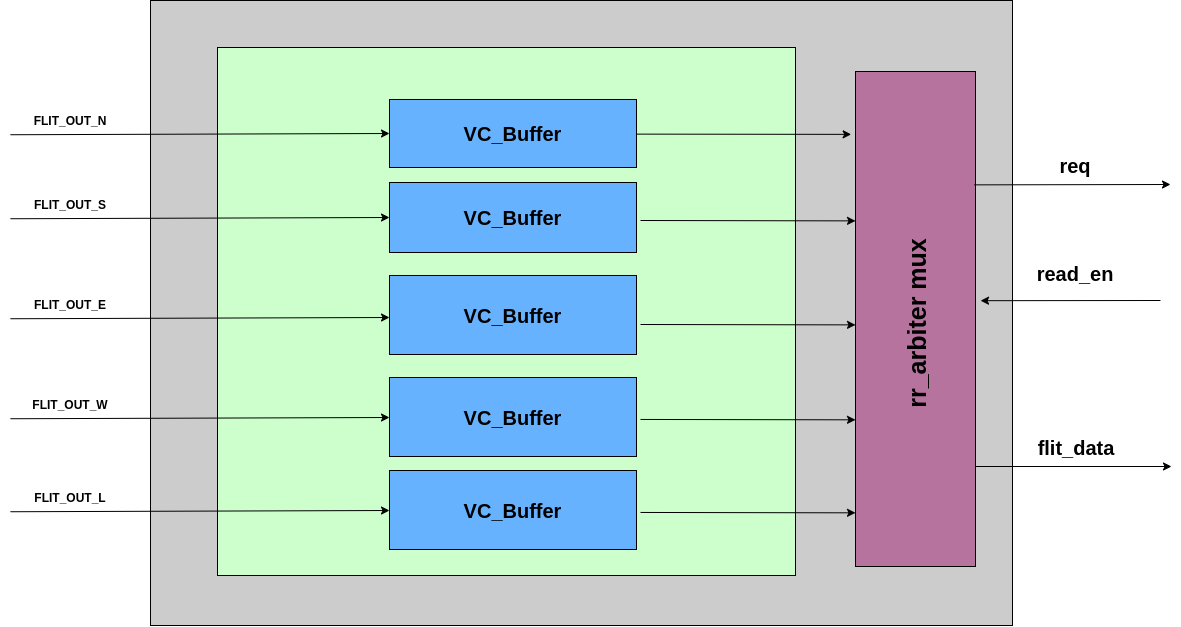

The diagram above was exported from draw.io. Its source (the exported page's mxGraphModel, read from the mxfile embedded in the PNG):
<mxGraphModel dx="3596" dy="1189" grid="1" gridSize="10" guides="1" tooltips="1" connect="1" arrows="1" fold="1" page="1" pageScale="1" pageWidth="1169" pageHeight="827" math="0" shadow="0">
  <root>
    <mxCell id="0" />
    <mxCell id="1" parent="0" />
    <mxCell id="AecZp_NocPIyPn6tWT6C-1" value="" style="rounded=0;whiteSpace=wrap;html=1;fillColor=#CCCCCC;" parent="1" vertex="1">
      <mxGeometry x="140" y="90" width="862" height="625" as="geometry" />
    </mxCell>
    <mxCell id="AecZp_NocPIyPn6tWT6C-2" value="" style="rounded=0;whiteSpace=wrap;html=1;fillColor=#CCFFCC;" parent="1" vertex="1">
      <mxGeometry x="207" y="137" width="578" height="528" as="geometry" />
    </mxCell>
    <mxCell id="AecZp_NocPIyPn6tWT6C-4" value="&lt;font style=&quot;font-size: 20px;&quot;&gt;&lt;b&gt;VC_Buffer&lt;/b&gt;&lt;/font&gt;" style="rounded=0;whiteSpace=wrap;html=1;fillColor=#66B2FF;" parent="1" vertex="1">
      <mxGeometry x="379" y="189" width="247" height="68" as="geometry" />
    </mxCell>
    <mxCell id="AecZp_NocPIyPn6tWT6C-5" value="&lt;font style=&quot;font-size: 20px;&quot;&gt;&lt;b&gt;VC_Buffer&lt;/b&gt;&lt;/font&gt;" style="rounded=0;whiteSpace=wrap;html=1;fillColor=#66B2FF;" parent="1" vertex="1">
      <mxGeometry x="379" y="272" width="247" height="70" as="geometry" />
    </mxCell>
    <mxCell id="AecZp_NocPIyPn6tWT6C-6" value="&lt;font style=&quot;font-size: 20px;&quot;&gt;&lt;b&gt;VC_Buffer&lt;/b&gt;&lt;/font&gt;" style="rounded=0;whiteSpace=wrap;html=1;fillColor=#66B2FF;" parent="1" vertex="1">
      <mxGeometry x="379" y="365" width="247" height="79" as="geometry" />
    </mxCell>
    <mxCell id="AecZp_NocPIyPn6tWT6C-7" value="&lt;font style=&quot;font-size: 20px;&quot;&gt;&lt;b&gt;VC_Buffer&lt;/b&gt;&lt;/font&gt;" style="rounded=0;whiteSpace=wrap;html=1;fillColor=#66B2FF;" parent="1" vertex="1">
      <mxGeometry x="379" y="467" width="247" height="79" as="geometry" />
    </mxCell>
    <mxCell id="AecZp_NocPIyPn6tWT6C-8" value="" style="rounded=0;whiteSpace=wrap;html=1;fillColor=#B5739D;" parent="1" vertex="1">
      <mxGeometry x="845" y="161" width="120" height="495" as="geometry" />
    </mxCell>
    <mxCell id="AecZp_NocPIyPn6tWT6C-9" value="&lt;font style=&quot;font-size: 25px;&quot;&gt;&lt;b&gt;rr_arbiter mux&lt;/b&gt;&lt;br&gt;&lt;/font&gt;" style="text;html=1;strokeColor=none;fillColor=none;align=center;verticalAlign=middle;whiteSpace=wrap;rounded=0;horizontal=0;fontSize=20;" parent="1" vertex="1">
      <mxGeometry x="875" y="231" width="60" height="365" as="geometry" />
    </mxCell>
    <mxCell id="DGHTJVDKxuihcHcvusqm-1" value="" style="endArrow=classic;html=1;rounded=0;exitX=1;exitY=0.25;exitDx=0;exitDy=0;entryX=0;entryY=0.5;entryDx=0;entryDy=0;" edge="1" parent="1" target="AecZp_NocPIyPn6tWT6C-4">
      <mxGeometry width="50" height="50" relative="1" as="geometry">
        <mxPoint y="224.24" as="sourcePoint" />
        <mxPoint x="255" y="226.0031578947369" as="targetPoint" />
      </mxGeometry>
    </mxCell>
    <mxCell id="DGHTJVDKxuihcHcvusqm-2" value="&lt;span&gt;FLIT_OUT_N&lt;/span&gt;" style="text;html=1;strokeColor=none;fillColor=none;align=center;verticalAlign=middle;whiteSpace=wrap;rounded=0;fontStyle=1" vertex="1" parent="1">
      <mxGeometry x="-10" y="196" width="140" height="30" as="geometry" />
    </mxCell>
    <mxCell id="DGHTJVDKxuihcHcvusqm-5" value="" style="endArrow=classic;html=1;rounded=0;exitX=1;exitY=0.25;exitDx=0;exitDy=0;entryX=0;entryY=0.5;entryDx=0;entryDy=0;" edge="1" parent="1">
      <mxGeometry width="50" height="50" relative="1" as="geometry">
        <mxPoint y="308.24" as="sourcePoint" />
        <mxPoint x="379" y="307" as="targetPoint" />
      </mxGeometry>
    </mxCell>
    <mxCell id="DGHTJVDKxuihcHcvusqm-6" value="&lt;span&gt;FLIT_OUT_S&lt;/span&gt;" style="text;html=1;strokeColor=none;fillColor=none;align=center;verticalAlign=middle;whiteSpace=wrap;rounded=0;fontStyle=1" vertex="1" parent="1">
      <mxGeometry x="-10" y="280" width="140" height="30" as="geometry" />
    </mxCell>
    <mxCell id="DGHTJVDKxuihcHcvusqm-7" value="" style="endArrow=classic;html=1;rounded=0;exitX=1;exitY=0.25;exitDx=0;exitDy=0;entryX=0;entryY=0.5;entryDx=0;entryDy=0;" edge="1" parent="1">
      <mxGeometry width="50" height="50" relative="1" as="geometry">
        <mxPoint y="408.24" as="sourcePoint" />
        <mxPoint x="379" y="407" as="targetPoint" />
      </mxGeometry>
    </mxCell>
    <mxCell id="DGHTJVDKxuihcHcvusqm-8" value="&lt;span&gt;FLIT_OUT_E&lt;/span&gt;" style="text;html=1;strokeColor=none;fillColor=none;align=center;verticalAlign=middle;whiteSpace=wrap;rounded=0;fontStyle=1" vertex="1" parent="1">
      <mxGeometry x="-10" y="380" width="140" height="30" as="geometry" />
    </mxCell>
    <mxCell id="DGHTJVDKxuihcHcvusqm-9" value="" style="endArrow=classic;html=1;rounded=0;exitX=1;exitY=0.25;exitDx=0;exitDy=0;entryX=0;entryY=0.5;entryDx=0;entryDy=0;" edge="1" parent="1">
      <mxGeometry width="50" height="50" relative="1" as="geometry">
        <mxPoint y="508.24" as="sourcePoint" />
        <mxPoint x="379" y="507" as="targetPoint" />
      </mxGeometry>
    </mxCell>
    <mxCell id="DGHTJVDKxuihcHcvusqm-10" value="&lt;span&gt;FLIT_OUT_W&lt;/span&gt;" style="text;html=1;strokeColor=none;fillColor=none;align=center;verticalAlign=middle;whiteSpace=wrap;rounded=0;fontStyle=1" vertex="1" parent="1">
      <mxGeometry x="-10" y="480" width="140" height="30" as="geometry" />
    </mxCell>
    <mxCell id="2XJ5ofWWPynOoRynppN4-1" value="" style="endArrow=classic;html=1;rounded=0;exitX=1;exitY=0.25;exitDx=0;exitDy=0;entryX=-0.036;entryY=0.127;entryDx=0;entryDy=0;entryPerimeter=0;" edge="1" parent="1" target="AecZp_NocPIyPn6tWT6C-8">
      <mxGeometry width="50" height="50" relative="1" as="geometry">
        <mxPoint x="626" y="223.62" as="sourcePoint" />
        <mxPoint x="1005" y="222.38" as="targetPoint" />
      </mxGeometry>
    </mxCell>
    <mxCell id="2XJ5ofWWPynOoRynppN4-3" value="" style="endArrow=classic;html=1;rounded=0;exitX=1;exitY=0.25;exitDx=0;exitDy=0;entryX=-0.036;entryY=0.127;entryDx=0;entryDy=0;entryPerimeter=0;" edge="1" parent="1">
      <mxGeometry width="50" height="50" relative="1" as="geometry">
        <mxPoint x="630" y="310" as="sourcePoint" />
        <mxPoint x="845" y="310.38" as="targetPoint" />
      </mxGeometry>
    </mxCell>
    <mxCell id="2XJ5ofWWPynOoRynppN4-4" value="" style="endArrow=classic;html=1;rounded=0;exitX=1;exitY=0.25;exitDx=0;exitDy=0;entryX=-0.036;entryY=0.127;entryDx=0;entryDy=0;entryPerimeter=0;" edge="1" parent="1">
      <mxGeometry width="50" height="50" relative="1" as="geometry">
        <mxPoint x="630" y="414" as="sourcePoint" />
        <mxPoint x="845" y="414.38" as="targetPoint" />
      </mxGeometry>
    </mxCell>
    <mxCell id="2XJ5ofWWPynOoRynppN4-5" value="" style="endArrow=classic;html=1;rounded=0;exitX=1;exitY=0.25;exitDx=0;exitDy=0;entryX=-0.036;entryY=0.127;entryDx=0;entryDy=0;entryPerimeter=0;" edge="1" parent="1">
      <mxGeometry width="50" height="50" relative="1" as="geometry">
        <mxPoint x="630" y="508.95000000000005" as="sourcePoint" />
        <mxPoint x="845" y="509.33000000000004" as="targetPoint" />
      </mxGeometry>
    </mxCell>
    <mxCell id="UCH9Il5rG--Ut0gEkvUe-1" value="" style="endArrow=classic;html=1;rounded=0;exitX=0.991;exitY=0.229;exitDx=0;exitDy=0;exitPerimeter=0;" edge="1" parent="1" source="AecZp_NocPIyPn6tWT6C-8">
      <mxGeometry width="50" height="50" relative="1" as="geometry">
        <mxPoint x="1030" y="320" as="sourcePoint" />
        <mxPoint x="1160" y="274" as="targetPoint" />
      </mxGeometry>
    </mxCell>
    <mxCell id="UCH9Il5rG--Ut0gEkvUe-2" value="&lt;font style=&quot;font-size: 20px;&quot;&gt;&lt;b&gt;req&lt;/b&gt;&lt;/font&gt;" style="text;html=1;strokeColor=none;fillColor=none;align=center;verticalAlign=middle;whiteSpace=wrap;rounded=0;" vertex="1" parent="1">
      <mxGeometry x="1020" y="238" width="90" height="34" as="geometry" />
    </mxCell>
    <mxCell id="L5Em9J6-C4N_nm1R3FNQ-1" value="" style="endArrow=classic;html=1;rounded=0;exitX=0.991;exitY=0.229;exitDx=0;exitDy=0;exitPerimeter=0;" edge="1" parent="1">
      <mxGeometry width="50" height="50" relative="1" as="geometry">
        <mxPoint x="965" y="556" as="sourcePoint" />
        <mxPoint x="1161" y="556" as="targetPoint" />
      </mxGeometry>
    </mxCell>
    <mxCell id="L5Em9J6-C4N_nm1R3FNQ-2" value="&lt;font style=&quot;font-size: 20px;&quot;&gt;&lt;b&gt;flit_data&lt;/b&gt;&lt;/font&gt;" style="text;html=1;strokeColor=none;fillColor=none;align=center;verticalAlign=middle;whiteSpace=wrap;rounded=0;" vertex="1" parent="1">
      <mxGeometry x="1021" y="520" width="90" height="34" as="geometry" />
    </mxCell>
    <mxCell id="L5Em9J6-C4N_nm1R3FNQ-3" value="" style="endArrow=classic;html=1;rounded=0;entryX=1.042;entryY=0.463;entryDx=0;entryDy=0;entryPerimeter=0;" edge="1" parent="1" target="AecZp_NocPIyPn6tWT6C-8">
      <mxGeometry width="50" height="50" relative="1" as="geometry">
        <mxPoint x="1150" y="390" as="sourcePoint" />
        <mxPoint x="1276" y="378" as="targetPoint" />
      </mxGeometry>
    </mxCell>
    <mxCell id="L5Em9J6-C4N_nm1R3FNQ-4" value="&lt;font style=&quot;font-size: 20px;&quot;&gt;&lt;b&gt;read_en&lt;/b&gt;&lt;/font&gt;" style="text;html=1;strokeColor=none;fillColor=none;align=center;verticalAlign=middle;whiteSpace=wrap;rounded=0;" vertex="1" parent="1">
      <mxGeometry x="1020" y="346" width="90" height="34" as="geometry" />
    </mxCell>
    <mxCell id="0dc19Z4QNvc81ZevU5YT-1" value="&lt;font style=&quot;font-size: 20px;&quot;&gt;&lt;b&gt;VC_Buffer&lt;/b&gt;&lt;/font&gt;" style="rounded=0;whiteSpace=wrap;html=1;fillColor=#66B2FF;" vertex="1" parent="1">
      <mxGeometry x="379" y="560" width="247" height="79" as="geometry" />
    </mxCell>
    <mxCell id="0dc19Z4QNvc81ZevU5YT-2" value="" style="endArrow=classic;html=1;rounded=0;exitX=1;exitY=0.25;exitDx=0;exitDy=0;entryX=0;entryY=0.5;entryDx=0;entryDy=0;" edge="1" parent="1">
      <mxGeometry width="50" height="50" relative="1" as="geometry">
        <mxPoint y="601.24" as="sourcePoint" />
        <mxPoint x="379" y="600" as="targetPoint" />
      </mxGeometry>
    </mxCell>
    <mxCell id="0dc19Z4QNvc81ZevU5YT-3" value="&lt;span&gt;FLIT_OUT_L&lt;/span&gt;" style="text;html=1;strokeColor=none;fillColor=none;align=center;verticalAlign=middle;whiteSpace=wrap;rounded=0;fontStyle=1" vertex="1" parent="1">
      <mxGeometry x="-10" y="573" width="140" height="30" as="geometry" />
    </mxCell>
    <mxCell id="0dc19Z4QNvc81ZevU5YT-4" value="" style="endArrow=classic;html=1;rounded=0;exitX=1;exitY=0.25;exitDx=0;exitDy=0;entryX=-0.036;entryY=0.127;entryDx=0;entryDy=0;entryPerimeter=0;" edge="1" parent="1">
      <mxGeometry width="50" height="50" relative="1" as="geometry">
        <mxPoint x="630" y="601.95" as="sourcePoint" />
        <mxPoint x="845" y="602.33" as="targetPoint" />
      </mxGeometry>
    </mxCell>
  </root>
</mxGraphModel>